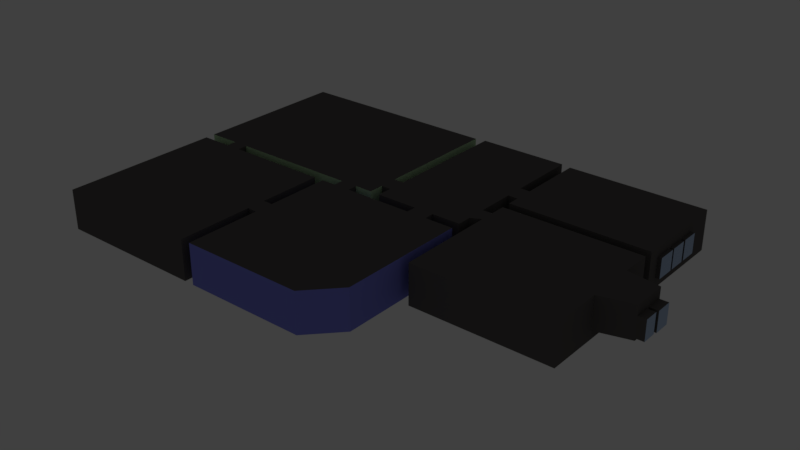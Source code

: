 # Source: Rorstrasndsgatan.blend  (saved by Blender 2.79.0; exported with 4.5.12 LTS)
import bpy
from mathutils import Matrix  # noqa: F401  (used for matrix-valued properties, if any)

bpy.ops.wm.read_factory_settings(use_empty=True)
scene = bpy.context.scene
scene.name = 'Scene'

# ---- collections
col_collection_1 = bpy.data.collections.new('Collection 1'); scene.collection.children.link(col_collection_1)

# ---- materials (node trees are filled in below, after node groups)
mat_material_001 = bpy.data.materials.new('Material.001')
mat_material_001.alpha_threshold = 0.0
mat_material_001.use_transparent_shadow = False
mat_material_001.diffuse_color = (0.1215, 0.1126, 0.1095, 1.0)
mat_material_001.roughness = 0.5
mat_material_002 = bpy.data.materials.new('Material.002')
mat_material_002.alpha_threshold = 0.0
mat_material_002.use_transparent_shadow = False
mat_material_002.diffuse_color = (0.2338, 0.2478, 0.8, 1.0)
mat_material_002.roughness = 0.5
mat_material_003 = bpy.data.materials.new('Material.003')
mat_material_003.alpha_threshold = 0.0
mat_material_003.use_transparent_shadow = False
mat_material_003.diffuse_color = (0.5475, 0.8, 0.4751, 1.0)
mat_material_003.roughness = 0.5
mat_material_004 = bpy.data.materials.new('Material.004')
mat_material_004.alpha_threshold = 0.0
mat_material_004.use_transparent_shadow = False
mat_material_004.diffuse_color = (0.47, 0.5968, 0.8, 1.0)
mat_material_004.roughness = 0.5

# ---- material node trees

# ---- world
world_world = bpy.data.worlds.new('World'); scene.world = world_world
world_world.color = (0.05088, 0.05088, 0.05088)
world_world.use_sun_shadow = False
world_world.sun_shadow_jitter_overblur = 0.0
world_world.cycles.sampling_method = 'MANUAL'

# ---- lights
light_point_006 = bpy.data.lights.new('Point.006', 'POINT')
light_point_006.transmission_factor = 0.0
light_point_006.energy = 376.0
light_point_006.shadow_buffer_clip_start = 0.5
light_point_006.shadow_soft_size = 0.1
light_point_006.shadow_maximum_resolution = 0.006
light_point_006.use_absolute_resolution = True
light_point_005 = bpy.data.lights.new('Point.005', 'POINT')
light_point_005.transmission_factor = 0.0
light_point_005.energy = 376.0
light_point_005.shadow_buffer_clip_start = 0.5
light_point_005.shadow_soft_size = 0.1
light_point_005.shadow_maximum_resolution = 0.006
light_point_005.use_absolute_resolution = True
light_point_004 = bpy.data.lights.new('Point.004', 'POINT')
light_point_004.transmission_factor = 0.0
light_point_004.energy = 376.0
light_point_004.shadow_buffer_clip_start = 0.5
light_point_004.shadow_soft_size = 0.1
light_point_004.shadow_maximum_resolution = 0.006
light_point_004.use_absolute_resolution = True
light_point_003 = bpy.data.lights.new('Point.003', 'POINT')
light_point_003.transmission_factor = 0.0
light_point_003.energy = 376.0
light_point_003.shadow_buffer_clip_start = 0.5
light_point_003.shadow_soft_size = 0.1
light_point_003.shadow_maximum_resolution = 0.006
light_point_003.use_absolute_resolution = True
light_point_002 = bpy.data.lights.new('Point.002', 'POINT')
light_point_002.transmission_factor = 0.0
light_point_002.energy = 376.0
light_point_002.shadow_buffer_clip_start = 0.5
light_point_002.shadow_soft_size = 0.1
light_point_002.shadow_maximum_resolution = 0.006
light_point_002.use_absolute_resolution = True
light_point_001 = bpy.data.lights.new('Point.001', 'POINT')
light_point_001.transmission_factor = 0.0
light_point_001.energy = 376.0
light_point_001.shadow_buffer_clip_start = 0.5
light_point_001.shadow_soft_size = 0.1
light_point_001.shadow_maximum_resolution = 0.006
light_point_001.use_absolute_resolution = True
light_point = bpy.data.lights.new('Point', 'POINT')
light_point.transmission_factor = 0.0
light_point.energy = 100.0
light_point.shadow_buffer_clip_start = 0.5
light_point.shadow_soft_size = 0.1
light_point.shadow_maximum_resolution = 0.006
light_point.use_absolute_resolution = True

# ---- meshes
me_plane = bpy.data.meshes.new('Plane')
me_plane.from_pydata([(-14.0, -15.0, 0.0), (1.0, -15.0, 0.0), (-14.0, 1.0, 0.0), (1.0, 1.0, 0.0), (2.0, -15.0, 0.0), (17.0, -11.94, 0.0), (2.0, 1.0, 0.0), (17.0, 1.0, 0.0), (8.0, 2.0, 0.0), (17.0, 2.0, 0.0), (8.0, 14.48, 0.0), (17.0, 14.48, 0.0), (-14.0, 2.0, 0.0), (1.0, 2.0, 0.0), (-14.0, 18.0, 0.0), (1.0, 18.0, 0.0), (2.0, 2.0, 0.0), (2.0, 18.0, 0.0), (7.0, 2.0, 0.0), (7.0, 18.0, 0.0), (18.0, -6.0, 0.0), (32.0, -6.0, 0.0), (18.0, 7.0, 0.0), (32.0, 7.0, 0.0), (18.0, 8.0, 0.0), (32.0, 8.0, 0.0), (18.0, 18.0, 0.0), (32.0, 18.0, 0.0), (3.495, -15.0, 0.0), (3.495, 1.0, 0.0), (5.214, -15.0, 0.0), (5.214, 1.0, 0.0), (12.12, -15.0, 0.0), (12.12, 1.0, 0.0), (14.14, -15.0, 0.0), (14.14, 1.0, 0.0), (2.0, -5.529, 0.0), (17.0, -5.529, 0.0), (3.495, -5.529, 0.0), (5.214, -5.529, 0.0), (12.12, -5.529, 0.0), (14.14, -5.529, 0.0), (2.0, -7.445, 0.0), (17.0, -7.445, 0.0), (3.495, -7.445, 0.0), (5.214, -7.445, 0.0), (12.12, -7.445, 0.0), (14.14, -7.445, 0.0), (-14.0, -7.396, 0.0), (1.0, -7.396, 0.0), (1.0, -5.509, 0.0), (-14.0, -5.509, 0.0), (-10.86, -15.0, 0.0), (-10.86, 1.0, 0.0), (-10.86, -7.396, 0.0), (-10.86, -5.509, 0.0), (-9.292, -15.0, 0.0), (-9.292, 1.0, 0.0), (-9.292, -7.396, 0.0), (-9.292, -5.509, 0.0), (-9.336, 2.0, 0.0), (-9.336, 18.0, 0.0), (-10.89, 18.0, 0.0), (-10.89, 2.0, 0.0), (-14.0, 3.552, 0.0), (7.0, 3.552, 0.0), (1.0, 3.552, 0.0), (2.0, 3.552, 0.0), (-9.336, 3.552, 0.0), (-10.89, 3.552, 0.0), (1.0, 5.375, 0.0), (2.0, 5.375, 0.0), (-9.336, 5.375, 0.0), (-10.89, 5.375, 0.0), (-14.0, 5.375, 0.0), (7.0, 5.375, 0.0), (3.494, 2.0, 0.0), (3.494, 18.0, 0.0), (3.494, 3.552, 0.0), (3.494, 5.375, 0.0), (5.196, 18.0, 0.0), (5.196, 3.552, 0.0), (5.196, 5.375, 0.0), (5.196, 2.0, 0.0), (8.0, 3.549, 0.0), (17.0, 3.47, 0.0), (17.0, 5.373, 0.0), (8.0, 5.373, 0.0), (12.15, 2.0, 0.0), (12.15, 14.48, 0.0), (12.15, 3.47, 0.0), (12.15, 5.373, 0.0), (14.08, 2.0, 0.0), (14.08, 14.48, 0.0), (14.08, 3.47, 0.0), (14.08, 5.373, 0.0), (18.0, 3.47, 0.0), (32.0, 3.987, 0.0), (32.0, 5.342, 0.0), (18.0, 5.42, 0.0), (18.0, 9.267, 0.0), (32.0, 9.267, 0.0), (32.0, 11.16, 0.0), (18.0, 11.2, 0.0), (17.0, 9.276, 0.0), (8.0, 9.337, 0.0), (12.15, 9.337, 0.0), (14.08, 9.337, 0.0), (17.0, 11.23, 0.0), (12.15, 11.23, 0.0), (14.08, 11.23, 0.0), (8.0, 11.23, 0.0), (-14.0, -15.0, 3.0), (1.0, -15.0, 3.0), (-14.0, 1.0, 3.0), (1.0, 1.0, 3.0), (2.0, -15.0, 3.0), (17.0, -11.94, 3.0), (2.0, 1.0, 3.0), (17.0, 1.0, 3.0), (8.0, 2.0, 3.0), (17.0, 2.0, 3.0), (8.0, 14.48, 3.0), (17.0, 14.48, 3.0), (-14.0, 2.0, 3.0), (1.0, 2.0, 3.0), (-14.0, 18.0, 3.0), (1.0, 18.0, 3.0), (2.0, 2.0, 3.0), (2.0, 18.0, 3.0), (7.0, 2.0, 3.0), (7.0, 18.0, 3.0), (18.0, -6.0, 3.0), (32.0, -6.0, 3.0), (18.0, 7.0, 3.0), (32.0, 7.0, 3.0), (18.0, 8.0, 3.0), (32.0, 8.0, 3.0), (18.0, 18.0, 3.0), (32.0, 18.0, 3.0), (3.495, -15.0, 3.0), (3.495, 1.0, 3.0), (5.214, -15.0, 3.0), (5.214, 1.0, 3.0), (12.12, -15.0, 3.0), (12.12, 1.0, 3.0), (14.14, -15.0, 3.0), (14.14, 1.0, 3.0), (2.0, -5.529, 3.0), (17.0, -5.529, 3.0), (2.0, -7.445, 3.0), (17.0, -7.445, 3.0), (-14.0, -7.396, 3.0), (1.0, -7.396, 3.0), (1.0, -5.509, 3.0), (-14.0, -5.509, 3.0), (-10.86, -15.0, 3.0), (-10.86, 1.0, 3.0), (-9.292, -15.0, 3.0), (-9.292, 1.0, 3.0), (-9.336, 2.0, 3.0), (-9.336, 18.0, 3.0), (-10.89, 18.0, 3.0), (-10.89, 2.0, 3.0), (-14.0, 3.552, 3.0), (7.0, 3.552, 3.0), (-14.0, 5.375, 3.0), (7.0, 5.375, 3.0), (3.494, 2.0, 3.0), (3.494, 18.0, 3.0), (5.196, 18.0, 3.0), (5.196, 2.0, 3.0), (8.0, 3.549, 3.0), (17.0, 3.47, 3.0), (17.0, 5.373, 3.0), (8.0, 5.373, 3.0), (12.15, 2.0, 3.0), (17.0, 18.19, 0.0), (14.08, 2.0, 3.0), (14.08, 18.19, 0.0), (18.0, 3.47, 3.0), (32.0, 3.987, 3.0), (32.0, 5.342, 3.0), (18.0, 5.42, 3.0), (18.0, 9.267, 3.0), (32.0, 9.267, 3.0), (32.0, 11.16, 3.0), (18.0, 11.2, 3.0), (17.0, 9.276, 3.0), (8.0, 9.337, 3.0), (17.0, 11.23, 3.0), (8.0, 11.23, 3.0), (-14.0, -15.0, 4.0), (1.0, -15.0, 4.0), (-14.0, 1.0, 4.0), (1.0, 1.0, 4.0), (2.0, -15.0, 4.0), (17.0, -11.94, 4.0), (2.0, 1.0, 4.0), (17.0, 1.0, 4.0), (8.0, 2.0, 4.0), (17.0, 2.0, 4.0), (8.0, 14.48, 4.0), (17.0, 14.48, 4.0), (-14.0, 2.0, 4.0), (1.0, 2.0, 4.0), (-14.0, 18.0, 4.0), (1.0, 18.0, 4.0), (2.0, 2.0, 4.0), (2.0, 18.0, 4.0), (7.0, 2.0, 4.0), (7.0, 18.0, 4.0), (18.0, -6.0, 4.0), (32.0, -6.0, 4.0), (18.0, 7.0, 4.0), (32.0, 7.0, 4.0), (18.0, 8.0, 4.0), (32.0, 8.0, 4.0), (18.0, 18.0, 4.0), (32.0, 18.0, 4.0), (3.495, -15.0, 4.0), (3.495, 1.0, 4.0), (5.214, -15.0, 4.0), (5.214, 1.0, 4.0), (12.12, -15.0, 4.0), (12.12, 1.0, 4.0), (14.14, -15.0, 4.0), (14.14, 1.0, 4.0), (2.0, -5.529, 4.0), (17.0, -5.529, 4.0), (3.495, -5.529, 4.0), (5.214, -5.529, 4.0), (12.12, -5.529, 4.0), (14.14, -5.529, 4.0), (2.0, -7.445, 4.0), (17.0, -7.445, 4.0), (3.495, -7.445, 4.0), (5.214, -7.445, 4.0), (12.12, -7.445, 4.0), (14.14, -7.445, 4.0), (-14.0, -7.396, 4.0), (1.0, -7.396, 4.0), (1.0, -5.509, 4.0), (-14.0, -5.509, 4.0), (-10.86, -15.0, 4.0), (-10.86, 1.0, 4.0), (-10.86, -7.396, 4.0), (-10.86, -5.509, 4.0), (-9.292, -15.0, 4.0), (-9.292, 1.0, 4.0), (-9.292, -7.396, 4.0), (-9.292, -5.509, 4.0), (-9.336, 2.0, 4.0), (-9.336, 18.0, 4.0), (-10.89, 18.0, 4.0), (-10.89, 2.0, 4.0), (-14.0, 3.552, 4.0), (7.0, 3.552, 4.0), (1.0, 3.552, 4.0), (2.0, 3.552, 4.0), (-9.336, 3.552, 4.0), (-10.89, 3.552, 4.0), (1.0, 5.375, 4.0), (2.0, 5.375, 4.0), (-9.336, 5.375, 4.0), (-10.89, 5.375, 4.0), (-14.0, 5.375, 4.0), (7.0, 5.375, 4.0), (3.494, 2.0, 4.0), (3.494, 18.0, 4.0), (3.494, 3.552, 4.0), (3.494, 5.375, 4.0), (5.196, 18.0, 4.0), (5.196, 3.552, 4.0), (5.196, 5.375, 4.0), (5.196, 2.0, 4.0), (8.0, 3.549, 4.0), (17.0, 3.47, 4.0), (17.0, 5.373, 4.0), (8.0, 5.373, 4.0), (12.15, 2.0, 4.0), (12.15, 14.48, 4.0), (12.15, 3.47, 4.0), (12.15, 5.373, 4.0), (14.08, 2.0, 4.0), (14.08, 14.48, 4.0), (14.08, 3.47, 4.0), (14.08, 5.373, 4.0), (18.0, 3.987, 4.0), (32.0, 3.987, 4.0), (32.0, 5.342, 4.0), (18.0, 5.42, 4.0), (18.0, 9.267, 4.0), (32.0, 9.267, 4.0), (32.0, 11.16, 4.0), (18.0, 11.2, 4.0), (17.0, 9.276, 4.0), (8.0, 9.337, 4.0), (12.15, 9.337, 4.0), (14.08, 9.337, 4.0), (17.0, 11.23, 4.0), (12.15, 11.23, 4.0), (14.08, 11.23, 4.0), (8.0, 11.23, 4.0), (1.0, 14.59, 0.0), (2.0, 14.59, 0.0), (-9.336, 14.59, 0.0), (-10.89, 14.59, 0.0), (-14.0, 14.59, 0.0), (7.0, 14.59, 0.0), (3.494, 14.59, 0.0), (5.196, 14.59, 0.0), (-14.0, 14.59, 3.0), (7.0, 14.59, 3.0), (1.0, 14.59, 4.0), (2.0, 14.59, 4.0), (-9.336, 14.59, 4.0), (-10.89, 14.59, 4.0), (-14.0, 14.59, 4.0), (7.0, 14.59, 4.0), (3.494, 14.59, 4.0), (5.196, 14.59, 4.0), (8.0, 11.23, 1.012), (8.0, 14.48, 1.012), (8.0, 18.19, 0.0), (-14.0, 3.552, 1.012), (-14.0, 5.375, 1.012), (-14.0, -7.396, 1.012), (-14.0, -5.509, 1.012), (-14.0, 2.0, 1.012), (1.0, -7.396, 1.012), (1.0, -15.0, 1.012), (14.14, -15.0, 1.012), (12.12, -15.0, 1.012), (14.14, 1.0, 1.012), (17.0, 1.0, 1.012), (-14.0, 18.0, 1.012), (-10.89, 18.0, 1.012), (3.494, 18.0, 1.012), (5.196, 18.0, 1.012), (14.08, 2.0, 1.012), (-14.0, 1.0, 1.012), (32.0, 3.987, 1.012), (32.0, -6.0, 1.012), (17.0, -5.529, 1.012), (17.0, -7.445, 1.012), (7.0, 18.0, 1.012), (-10.86, -15.0, 1.012), (-14.0, -15.0, 1.012), (32.0, 5.342, 1.012), (18.0, -6.0, 1.012), (18.0, 3.47, 1.012), (18.0, 5.42, 1.012), (18.0, 7.0, 1.012), (-10.86, 1.0, 1.012), (-10.89, 2.0, 1.012), (32.0, 7.0, 1.012), (7.0, 5.375, 1.012), (8.0, 5.373, 1.012), (32.0, 9.267, 1.012), (32.0, 8.0, 1.012), (18.0, 8.0, 1.012), (17.0, 3.47, 1.012), (17.0, 2.0, 1.012), (18.0, 18.0, 1.012), (32.0, 18.0, 1.012), (17.0, 5.373, 1.012), (32.0, 11.16, 1.012), (18.0, 9.267, 1.012), (-9.292, -15.0, 1.012), (17.0, 11.23, 1.012), (18.0, 11.2, 1.012), (8.0, 9.337, 1.012), (17.0, 9.276, 1.012), (2.0, -7.445, 1.012), (17.0, -11.94, 1.012), (12.15, 18.19, 0.0), (1.0, 18.0, 1.012), (2.0, 18.0, 1.012), (3.495, -15.0, 1.012), (2.0, -15.0, 1.012), (-9.336, 18.0, 1.012), (5.214, -15.0, 1.012), (17.0, 14.48, 1.012), (7.0, 14.59, 1.012), (-14.0, 14.59, 1.012), (-14.0, 11.69, 0.0), (7.0, 11.69, 0.0), (3.494, 11.69, 0.0), (5.196, 11.69, 0.0), (-14.0, 11.69, 3.0), (7.0, 11.69, 3.0), (-14.0, 11.69, 4.0), (7.0, 11.69, 4.0), (3.494, 11.69, 4.0), (5.196, 11.69, 4.0), (1.0, 11.69, 0.0), (2.0, 11.69, 0.0), (-9.336, 11.69, 0.0), (-10.89, 11.69, 0.0), (1.0, 11.69, 4.0), (2.0, 11.69, 4.0), (-9.336, 11.69, 4.0), (-10.89, 11.69, 4.0), (7.0, 11.69, 1.012), (-14.0, 11.69, 1.012), (-14.0, 8.436, 0.0), (7.0, 8.436, 0.0), (3.494, 8.436, 0.0), (5.196, 8.436, 0.0), (-14.0, 8.436, 3.0), (7.0, 8.436, 3.0), (-14.0, 8.436, 4.0), (7.0, 8.436, 4.0), (3.494, 8.436, 4.0), (5.196, 8.436, 4.0), (7.0, 8.436, 1.012), (1.0, 8.436, 0.0), (2.0, 8.436, 0.0), (-9.336, 8.436, 0.0), (-10.89, 8.436, 0.0), (1.0, 8.436, 4.0), (2.0, 8.436, 4.0), (-9.336, 8.436, 4.0), (-10.89, 8.436, 4.0), (-14.0, 8.436, 1.012), (1.0, -5.195, 0.0), (-14.0, -5.195, 0.0), (-10.86, -5.195, 0.0), (-9.292, -5.195, 0.0), (1.0, -5.195, 3.0), (-14.0, -5.195, 3.0), (1.0, -5.195, 4.0), (-14.0, -5.195, 4.0), (-10.86, -5.195, 4.0), (-9.292, -5.195, 4.0), (-14.0, -5.195, 1.012), (1.0, -3.209, 0.0), (-10.86, -3.209, 0.0), (-9.292, -3.209, 0.0), (1.0, -3.209, 3.0), (1.0, -3.209, 4.0), (-10.86, -3.209, 4.0), (-9.292, -3.209, 4.0), (-14.0, -3.209, 1.012), (-14.0, -3.209, 0.0), (-14.0, -3.209, 3.0), (-14.0, -3.209, 4.0), (-14.0, -7.644, 0.0), (1.0, -7.644, 0.0), (-10.86, -7.644, 0.0), (-9.292, -7.644, 0.0), (-14.0, -7.644, 3.0), (1.0, -7.644, 3.0), (-14.0, -7.644, 4.0), (1.0, -7.644, 4.0), (-10.86, -7.644, 4.0), (-9.292, -7.644, 4.0), (-14.0, -7.644, 1.012), (1.0, -7.644, 1.012), (-14.0, -10.01, 0.0), (-14.0, -10.01, 3.0), (-14.0, -10.01, 4.0), (1.0, -10.01, 1.012), (1.0, -10.01, 0.0), (-10.86, -10.01, 0.0), (-9.292, -10.01, 0.0), (1.0, -10.01, 3.0), (1.0, -10.01, 4.0), (-10.86, -10.01, 4.0), (-9.292, -10.01, 4.0), (-14.0, -10.01, 1.012), (-14.42, -10.01, 1.012), (-14.42, -7.644, 1.012), (-14.42, -7.644, 3.0), (-14.42, -10.01, 3.0), (-14.54, -5.509, 3.0), (-14.54, -7.396, 3.0), (-14.54, -7.396, 1.012), (-14.54, -5.509, 1.012), (-14.47, -3.209, 3.0), (-14.47, -5.195, 3.0), (-14.47, -5.195, 1.012), (-14.47, -3.209, 1.012), (1.0, 8.781, 0.0), (2.0, 8.781, 0.0), (-9.336, 8.781, 0.0), (-10.89, 8.781, 0.0), (1.0, 8.781, 4.0), (2.0, 8.781, 4.0), (-9.336, 8.781, 4.0), (-10.89, 8.781, 4.0), (-14.0, 8.781, 1.012), (-14.0, 8.781, 0.0), (7.0, 8.781, 0.0), (3.494, 8.781, 0.0), (5.196, 8.781, 0.0), (-14.0, 8.781, 3.0), (7.0, 8.781, 3.0), (-14.0, 8.781, 4.0), (7.0, 8.781, 4.0), (3.494, 8.781, 4.0), (5.196, 8.781, 4.0), (7.0, 8.781, 1.012), (1.0, 11.4, 0.0), (2.0, 11.4, 0.0), (-9.336, 11.4, 0.0), (-10.89, 11.4, 0.0), (1.0, 11.4, 4.0), (2.0, 11.4, 4.0), (-9.336, 11.4, 4.0), (-10.89, 11.4, 4.0), (-14.0, 11.4, 1.012), (-14.0, 11.4, 0.0), (7.0, 11.4, 0.0), (3.494, 11.4, 0.0), (5.196, 11.4, 0.0), (-14.0, 11.4, 3.0), (7.0, 11.4, 3.0), (-14.0, 11.4, 4.0), (7.0, 11.4, 4.0), (3.494, 11.4, 4.0), (5.196, 11.4, 4.0), (7.0, 11.4, 1.012), (-14.37, 8.436, 3.0), (-14.37, 5.375, 3.0), (-14.37, 14.59, 1.012), (-14.37, 14.59, 3.0), (-14.37, 5.375, 1.012), (-14.37, 11.69, 1.012), (-14.37, 11.69, 3.0), (-14.37, 8.436, 1.012), (-14.61, 11.4, 3.0), (-14.61, 8.781, 3.0), (-14.61, 8.781, 1.012), (-14.61, 11.4, 1.012), (18.0, -0.004768, 0.0), (32.0, -0.8915, 0.0), (18.0, -0.004768, 3.0), (32.0, -0.8915, 3.0), (18.0, -0.004768, 4.0), (32.0, -0.8915, 4.0), (18.0, -0.004768, 1.012), (32.0, -0.8915, 1.012), (32.0, 1.423, 0.0), (32.0, 1.423, 4.0), (18.0, 1.423, 1.012), (18.0, 1.423, 0.0), (18.0, 1.423, 3.0), (18.0, 1.423, 4.0), (18.0, -0.3335, 0.0), (18.0, -0.3335, 3.0), (18.0, -0.3335, 4.0), (32.0, -1.22, 1.012), (32.0, -1.22, 0.0), (32.0, -1.22, 3.0), (32.0, -1.22, 4.0), (18.0, -0.3335, 1.012), (18.0, -3.03, 0.0), (18.0, -3.03, 3.0), (18.0, -3.03, 4.0), (32.0, -3.03, 1.012), (32.0, -3.03, 0.0), (32.0, -3.03, 3.0), (32.0, -3.03, 4.0), (18.0, -3.03, 1.012), (32.0, 13.13, 0.0), (18.0, 13.16, 0.0), (32.0, 13.13, 3.0), (18.0, 13.16, 3.0), (32.0, 13.13, 4.0), (18.0, 13.16, 4.0), (32.0, 13.13, 1.012), (18.0, 13.16, 1.012), (32.0, 13.42, 0.0), (32.0, 13.42, 3.0), (32.0, 13.42, 4.0), (18.0, 13.45, 1.012), (18.0, 13.45, 0.0), (18.0, 13.45, 3.0), (18.0, 13.45, 4.0), (32.0, 13.42, 1.012), (32.0, 15.14, 0.0), (32.0, 15.14, 3.0), (32.0, 15.14, 4.0), (18.0, 15.16, 1.012), (18.0, 15.16, 0.0), (18.0, 15.16, 3.0), (18.0, 15.16, 4.0), (32.0, 15.14, 1.012), (32.0, 15.44, 0.0), (32.0, 15.44, 3.0), (32.0, 15.44, 4.0), (18.0, 15.46, 1.012), (18.0, 15.46, 0.0), (18.0, 15.46, 3.0), (18.0, 15.46, 4.0), (32.0, 15.44, 1.012), (18.0, 11.44, 0.0), (18.0, 11.44, 3.0), (18.0, 11.44, 4.0), (32.0, 11.4, 1.012), (32.0, 11.4, 0.0), (32.0, 11.4, 3.0), (32.0, 11.4, 4.0), (18.0, 11.44, 1.012), (32.38, 9.267, 3.0), (32.38, 11.16, 3.0), (32.38, 9.267, 1.012), (32.38, 11.16, 1.012), (32.38, 11.4, 3.0), (32.38, 13.13, 3.0), (32.38, 13.13, 1.012), (32.38, 15.14, 1.012), (32.38, 13.42, 1.012), (32.38, 13.42, 3.0), (32.38, 15.14, 3.0), (32.38, 11.4, 1.012), (32.0, 1.7, 0.0), (32.0, 1.7, 4.0), (18.0, 1.7, 1.012), (18.0, 1.7, 0.0), (18.0, 1.7, 3.0), (18.0, 1.7, 4.0), (18.0, -3.267, 0.0), (18.0, -3.267, 3.0), (18.0, -3.267, 4.0), (32.0, -3.267, 1.012), (32.0, -3.267, 0.0), (32.0, -3.267, 3.0), (32.0, -3.267, 4.0), (18.0, -3.267, 1.012), (36.07, 1.423, 1.012), (36.07, -0.004768, 1.012), (36.07, -0.004768, 3.0), (36.07, 1.423, 3.0), (12.15, 15.08, 0.0), (8.0, 15.08, 0.0), (14.08, 15.08, 0.0), (17.0, 15.08, 0.0), (8.0, 15.08, 3.0), (17.0, 15.08, 3.0), (12.15, 15.08, 4.0), (8.0, 15.08, 4.0), (17.0, 15.08, 4.0), (14.08, 15.08, 4.0), (8.0, 15.08, 1.012), (17.0, 15.08, 1.012), (12.15, 18.19, 3.0), (8.0, 18.19, 3.0), (14.08, 18.19, 3.0), (17.0, 18.19, 3.0), (12.15, 18.19, 4.0), (8.0, 18.19, 4.0), (17.0, 18.19, 4.0), (14.08, 18.19, 4.0), (8.0, 18.19, 1.012), (12.15, 18.19, 1.012), (14.08, 18.19, 1.012), (17.0, 18.19, 1.012), (36.16, 1.7, 3.0), (32.41, 3.47, 3.0), (36.16, 1.7, 1.012), (32.0, 3.313, 0.0), (32.0, 3.831, 4.0), (18.0, 3.313, 1.012), (18.0, 3.313, 0.0), (18.0, 3.313, 3.0), (18.0, 3.313, 4.0), (36.16, 3.313, 3.0), (36.16, 3.313, 1.012), (8.0, 14.48, 0.7891), (-14.0, 5.375, 0.7891), (-14.0, -5.509, 0.7891), (1.0, -15.0, 0.7891), (12.12, -15.0, 0.7891), (17.0, 1.0, 0.7891), (-10.89, 18.0, 0.7891), (5.196, 18.0, 0.7891), (-14.0, 1.0, 0.7891), (32.0, -6.0, 0.7891), (17.0, -7.445, 0.7891), (7.0, 18.0, 0.7891), (-14.0, -15.0, 0.7891), (18.0, 3.47, 0.7891), (18.0, 7.0, 0.7891), (-10.89, 2.0, 0.7891), (8.0, 5.373, 0.7891), (32.0, 8.0, 0.7891), (18.0, 8.0, 0.7891), (17.0, 2.0, 0.7891), (32.0, 18.0, 0.7891), (18.0, 9.267, 0.7891), (18.0, 11.2, 0.7891), (8.0, 9.337, 0.7891), (17.0, 9.276, 0.7891), (17.0, -11.94, 0.7891), (2.0, 18.0, 0.7891), (2.0, -15.0, 0.7891), (17.0, 14.48, 0.7891), (8.0, 11.23, 0.7891), (-14.0, 3.552, 0.7891), (-14.0, -7.396, 0.7891), (-14.0, 2.0, 0.7891), (1.0, -7.396, 0.7891), (14.14, -15.0, 0.7891), (14.14, 1.0, 0.7891), (-14.0, 18.0, 0.7891), (3.494, 18.0, 0.7891), (14.08, 2.0, 0.7891), (32.0, 3.987, 0.7891), (17.0, -5.529, 0.7891), (-10.86, -15.0, 0.7891), (32.0, 5.342, 0.7891), (18.0, -6.0, 0.7891), (18.0, 5.42, 0.7891), (-10.86, 1.0, 0.7891), (32.0, 7.0, 0.7891), (7.0, 5.375, 0.7891), (32.0, 9.267, 0.7891), (17.0, 3.47, 0.7891), (18.0, 18.0, 0.7891), (17.0, 5.373, 0.7891), (32.0, 11.16, 0.7891), (-9.292, -15.0, 0.7891), (17.0, 11.23, 0.7891), (2.0, -7.445, 0.7891), (1.0, 18.0, 0.7891), (3.495, -15.0, 0.7891), (-9.336, 18.0, 0.7891), (5.214, -15.0, 0.7891), (7.0, 14.59, 0.7891), (-14.0, 14.59, 0.7891), (-14.0, 11.69, 0.7891), (7.0, 11.69, 0.7891), (7.0, 8.436, 0.7891), (-14.0, 8.436, 0.7891), (-14.0, -5.195, 0.7891), (-14.0, -3.209, 0.7891), (1.0, -7.644, 0.7891), (-14.0, -7.644, 0.7891), (1.0, -10.01, 0.7891), (-14.0, -10.01, 0.7891), (-14.0, 8.781, 0.7891), (7.0, 8.781, 0.7891), (-14.0, 11.4, 0.7891), (7.0, 11.4, 0.7891), (32.0, -0.8915, 0.7891), (18.0, -0.004768, 0.7891), (18.0, 1.423, 0.7891), (32.0, 1.423, 0.7891), (32.0, -1.22, 0.7891), (18.0, -0.3335, 0.7891), (32.0, -3.03, 0.7891), (18.0, -3.03, 0.7891), (18.0, 13.16, 0.7891), (32.0, 13.13, 0.7891), (18.0, 13.45, 0.7891), (32.0, 13.42, 0.7891), (18.0, 15.16, 0.7891), (32.0, 15.14, 0.7891), (18.0, 15.46, 0.7891), (32.0, 15.44, 0.7891), (32.0, 11.4, 0.7891), (18.0, 11.44, 0.7891), (18.0, 1.7, 0.7891), (32.0, 1.7, 0.7891), (32.0, -3.267, 0.7891), (18.0, -3.267, 0.7891), (8.0, 15.08, 0.7891), (17.0, 15.08, 0.7891), (8.0, 18.19, 0.7891), (12.15, 18.19, 0.7891), (14.08, 18.19, 0.7891), (17.0, 18.19, 0.7891), (18.0, 3.313, 0.7891), (32.0, 3.313, 0.7891), (35.26, 3.47, 3.0), (35.26, 3.47, 4.0), (35.26, 3.313, 3.0), (35.26, 3.47, 1.012), (35.26, 3.313, 4.0), (35.26, 3.47, 0.7891), (35.26, 1.423, 1.012), (35.26, -0.004768, 1.012), (35.26, -0.004768, 0.7891), (35.26, -0.004768, 3.0), (35.26, -0.004768, 4.0), (35.26, 1.423, 3.0), (35.26, 1.423, 4.0), (35.26, 1.7, 1.012), (35.26, 1.423, 0.7891), (35.26, 1.7, 3.0), (35.26, 1.7, 4.0), (35.26, 3.313, 1.012), (35.26, 1.7, 0.7891), (35.58, 1.423, 1.012), (35.58, -0.004768, 1.012), (35.58, -0.004768, 3.0), (35.58, 1.423, 3.0), (35.67, 3.313, 1.012), (35.67, 1.7, 1.012), (35.67, 1.7, 3.0), (35.67, 3.313, 3.0), (35.26, 3.313, 0.7891)], [(669, 661)], [(439, 57, 3, 437), (41, 35, 7, 37), (110, 93, 11, 108), (99, 22, 23, 98), (594, 26, 27, 590), (68, 66, 13, 60), (78, 76, 16, 67), (66, 67, 16, 13), (36, 6, 29, 38), (38, 29, 31, 39), (39, 31, 33, 40), (40, 33, 35, 41), (46, 40, 41, 47), (45, 39, 40, 46), (44, 38, 39, 45), (42, 36, 38, 44), (47, 41, 37, 43), (34, 47, 43, 5), (4, 42, 44, 28), (28, 44, 45, 30), (30, 45, 46, 32), (32, 46, 47, 34), (451, 58, 49, 449), (58, 59, 50, 49), (48, 51, 55, 54), (448, 48, 54, 450), (445, 2, 53, 438), (54, 55, 59, 58), (450, 54, 58, 451), (438, 53, 57, 439), (69, 68, 60, 63), (64, 69, 63, 12), (74, 73, 69, 64), (73, 72, 68, 69), (70, 71, 67, 66), (79, 78, 67, 71), (72, 70, 66, 68), (419, 417, 70, 72), (408, 79, 71, 418), (417, 418, 71, 70), (420, 419, 72, 73), (406, 420, 73, 74), (409, 82, 79, 408), (82, 81, 78, 79), (81, 83, 76, 78), (65, 18, 83, 81), (75, 65, 81, 82), (407, 75, 82, 409), (92, 94, 85, 9), (94, 95, 86, 85), (84, 87, 91, 90), (8, 84, 90, 88), (111, 10, 89, 109), (90, 91, 95, 94), (88, 90, 94, 92), (109, 89, 93, 110), (666, 96, 97, 663), (96, 99, 98, 97), (24, 100, 101, 25), (100, 103, 102, 101), (91, 106, 107, 95), (87, 105, 106, 91), (95, 107, 104, 86), (106, 109, 110, 107), (105, 111, 109, 106), (107, 110, 108, 104), (35, 33, 88, 92), (29, 76, 83, 31), (57, 53, 63, 60), (65, 75, 87, 84), (85, 86, 99, 96), (103, 100, 104, 108), (36, 42, 49, 50), (157, 114, 194, 245), (129, 127, 207, 209), (440, 115, 195, 441), (123, 383, 647, 641), (125, 128, 208, 205), (191, 189, 297, 303), (117, 151, 235, 197), (153, 150, 234, 241), (313, 131, 211, 319), (158, 113, 193, 248), (120, 176, 280, 200), (174, 188, 296, 278), (148, 154, 242, 228), (410, 166, 266, 412), (461, 112, 192, 462), (188, 184, 292, 296), (115, 159, 249, 195), (189, 175, 279, 297), (591, 139, 219, 592), (599, 187, 295, 600), (187, 190, 300, 295), (156, 158, 248, 244), (184, 136, 216, 292), (185, 186, 294, 293), (183, 174, 278, 291), (139, 138, 218, 219), (173, 180, 288, 277), (121, 173, 277, 201), (136, 137, 217, 216), (137, 185, 293, 217), (165, 172, 276, 257), (135, 134, 214, 215), (175, 167, 267, 279), (182, 135, 215, 290), (163, 157, 245, 255), (132, 133, 213, 212), (134, 183, 291, 214), (159, 160, 252, 249), (625, 132, 212, 626), (181, 182, 290, 289), (168, 141, 221, 268), (112, 156, 244, 192), (171, 130, 210, 275), (131, 170, 272, 211), (151, 149, 229, 235), (143, 171, 275, 223), (128, 168, 268, 208), (634, 635, 799, 798), (118, 148, 228, 198), (176, 145, 225, 280), (431, 155, 243, 433), (130, 165, 257, 210), (147, 178, 284, 227), (170, 169, 269, 272), (162, 126, 206, 254), (119, 147, 227, 199), (160, 125, 205, 252), (144, 146, 226, 224), (453, 153, 241, 455), (164, 124, 204, 256), (155, 152, 240, 243), (166, 164, 256, 266), (202, 281, 642, 643), (122, 191, 303, 202), (190, 123, 203, 300), (142, 144, 224, 222), (124, 163, 255, 204), (178, 121, 201, 284), (285, 203, 644, 645), (161, 162, 254, 253), (169, 129, 209, 269), (172, 120, 200, 276), (145, 143, 223, 225), (323, 322, 191, 122), (203, 123, 641, 644), (326, 325, 164, 166), (152, 155, 476, 477), (325, 329, 124, 164), (459, 330, 153, 453), (333, 332, 146, 144), (60, 13, 125, 160), (335, 334, 147, 119), (337, 336, 126, 162), (339, 338, 169, 170), (334, 340, 178, 147), (18, 65, 165, 130), (436, 328, 155, 431), (88, 33, 145, 176), (6, 36, 148, 118), (766, 776, 804, 795), (16, 76, 168, 128), (31, 83, 171, 143), (345, 344, 149, 151), (346, 339, 170, 131), (83, 18, 130, 171), (348, 347, 156, 112), (76, 29, 141, 168), (342, 349, 182, 181), (631, 350, 132, 625), (57, 60, 160, 159), (353, 352, 183, 134), (350, 343, 133, 132), (355, 354, 157, 163), (349, 356, 135, 182), (358, 357, 167, 175), (356, 353, 134, 135), (65, 84, 172, 165), (360, 359, 185, 137), (361, 360, 137, 136), (363, 362, 173, 121), (362, 351, 180, 173), (365, 364, 138, 139), (352, 366, 174, 183), (603, 601, 617, 610), (368, 361, 136, 184), (347, 369, 158, 156), (371, 370, 190, 187), (605, 371, 187, 599), (597, 365, 139, 591), (372, 358, 175, 189), (3, 57, 159, 115), (373, 188, 184, 368), (471, 348, 112, 461), (390, 312, 527, 530), (36, 50, 154, 148), (366, 373, 188, 174), (8, 88, 176, 120), (369, 331, 113, 158), (384, 346, 131, 313), (330, 374, 150, 153), (375, 345, 151, 117), (322, 372, 189, 191), (13, 16, 128, 125), (281, 285, 645, 642), (437, 3, 115, 440), (378, 377, 127, 129), (354, 341, 114, 157), (380, 379, 140, 116), (374, 380, 116, 150), (332, 375, 117, 146), (344, 335, 119, 149), (377, 381, 161, 127), (379, 382, 142, 140), (29, 6, 118, 141), (33, 31, 143, 145), (84, 8, 120, 172), (338, 378, 129, 169), (381, 337, 162, 161), (122, 202, 643, 640), (340, 363, 121, 178), (329, 355, 163, 124), (382, 333, 144, 142), (370, 383, 123, 190), (443, 441, 195, 249), (233, 229, 199, 227), (302, 300, 203, 285), (291, 290, 215, 214), (596, 592, 219, 218), (260, 252, 205, 258), (270, 259, 208, 268), (258, 205, 208, 259), (228, 230, 221, 198), (230, 231, 223, 221), (231, 232, 225, 223), (232, 233, 227, 225), (238, 239, 233, 232), (237, 238, 232, 231), (236, 237, 231, 230), (234, 236, 230, 228), (239, 235, 229, 233), (226, 197, 235, 239), (196, 220, 236, 234), (220, 222, 237, 236), (222, 224, 238, 237), (224, 226, 239, 238), (457, 455, 241, 250), (250, 241, 242, 251), (240, 246, 247, 243), (454, 456, 246, 240), (447, 442, 245, 194), (246, 250, 251, 247), (456, 457, 250, 246), (442, 443, 249, 245), (261, 255, 252, 260), (256, 204, 255, 261), (266, 256, 261, 265), (265, 261, 260, 264), (262, 258, 259, 263), (271, 263, 259, 270), (264, 260, 258, 262), (423, 264, 262, 421), (414, 422, 263, 271), (421, 262, 263, 422), (424, 265, 264, 423), (412, 266, 265, 424), (415, 414, 271, 274), (274, 271, 270, 273), (273, 270, 268, 275), (257, 273, 275, 210), (267, 274, 273, 257), (413, 415, 274, 267), (284, 201, 277, 286), (286, 277, 278, 287), (276, 282, 283, 279), (200, 280, 282, 276), (303, 301, 281, 202), (282, 286, 287, 283), (280, 284, 286, 282), (301, 302, 285, 281), (668, 664, 289, 288), (288, 289, 290, 291), (216, 217, 293, 292), (292, 293, 294, 295), (283, 287, 299, 298), (279, 283, 298, 297), (287, 278, 296, 299), (298, 299, 302, 301), (297, 298, 301, 303), (299, 296, 300, 302), (227, 284, 280, 225), (221, 223, 275, 268), (249, 252, 255, 245), (257, 276, 279, 267), (277, 288, 291, 278), (295, 300, 296, 292), (228, 242, 241, 234), (116, 140, 220, 196), (150, 116, 196, 234), (146, 117, 197, 226), (149, 119, 199, 229), (127, 161, 253, 207), (140, 142, 222, 220), (141, 118, 198, 221), (171, 275, 268, 168), (141, 143, 171, 168), (143, 141, 221, 223), (148, 150, 234, 228), (150, 148, 154, 153), (153, 154, 242, 241), (157, 245, 249, 159), (157, 159, 160, 163), (252, 255, 163, 160), (167, 267, 257, 165), (167, 165, 172, 175), (276, 279, 175, 172), (280, 176, 178, 284), (145, 147, 178, 176), (147, 145, 225, 227), (174, 278, 277, 173), (174, 173, 180, 183), (183, 180, 288, 291), (295, 187, 184, 292), (184, 188, 190, 187), (300, 296, 188, 190), (211, 272, 321, 319), (272, 269, 320, 321), (206, 318, 317, 254), (254, 317, 316, 253), (207, 314, 315, 209), (269, 209, 315, 320), (253, 316, 314, 207), (404, 384, 313, 391), (336, 385, 312, 126), (126, 312, 318, 206), (391, 313, 319, 393), (19, 309, 311, 80), (80, 311, 310, 77), (14, 62, 307, 308), (62, 61, 306, 307), (15, 17, 305, 304), (77, 310, 305, 17), (61, 15, 304, 306), (707, 732, 385, 336), (734, 731, 384, 404), (725, 699, 383, 370), (730, 675, 333, 382), (703, 686, 355, 329), (709, 690, 363, 340), (89, 10, 637, 636), (729, 677, 337, 381), (708, 697, 378, 338), (728, 730, 382, 379), (727, 729, 381, 377), (711, 676, 335, 344), (705, 696, 375, 332), (726, 698, 380, 374), (698, 728, 379, 380), (716, 679, 341, 354), (697, 727, 377, 378), (11, 93, 638, 639), (700, 694, 372, 322), (696, 681, 345, 375), (704, 726, 374, 330), (731, 682, 346, 384), (724, 674, 331, 369), (722, 695, 373, 366), (736, 672, 326, 425), (742, 683, 348, 471), (695, 373, 368, 692), (694, 687, 358, 372), (762, 691, 365, 597), (764, 693, 371, 605), (693, 725, 370, 371), (712, 724, 369, 347), (692, 689, 361, 368), (719, 723, 367, 359), (715, 722, 366, 352), (691, 721, 364, 365), (720, 684, 351, 362), (690, 720, 362, 363), (689, 688, 360, 361), (688, 719, 359, 360), (717, 685, 353, 356), (687, 718, 357, 358), (713, 717, 356, 349), (686, 716, 354, 355), (714, 680, 343, 350), (685, 715, 352, 353), (768, 714, 350, 631), (710, 713, 349, 342), (683, 712, 347, 348), (682, 678, 339, 346), (681, 711, 344, 345), (342, 181, 777, 780), (737, 673, 328, 436), (706, 709, 340, 334), (678, 708, 338, 339), (677, 707, 336, 337), (676, 706, 334, 335), (675, 705, 332, 333), (739, 704, 330, 459), (701, 703, 329, 325), (673, 702, 327, 328), (672, 701, 325, 326), (93, 89, 636, 638), (671, 700, 322, 323), (732, 733, 405, 385), (746, 734, 404, 523), (518, 391, 393, 520), (523, 404, 391, 518), (319, 321, 395, 393), (321, 320, 394, 395), (318, 392, 403, 317), (317, 403, 402, 316), (314, 400, 401, 315), (320, 315, 401, 394), (316, 402, 400, 314), (425, 326, 528, 531), (312, 390, 392, 318), (309, 387, 389, 311), (311, 389, 388, 310), (308, 307, 399, 386), (307, 306, 398, 399), (304, 305, 397, 396), (310, 388, 397, 305), (306, 304, 396, 398), (357, 416, 411, 167), (167, 411, 413, 267), (718, 735, 416, 357), (743, 736, 425, 492), (500, 502, 415, 413), (502, 501, 414, 415), (499, 412, 424, 491), (491, 424, 423, 490), (488, 421, 422, 489), (501, 489, 422, 414), (490, 423, 421, 488), (492, 425, 410, 497), (497, 410, 412, 499), (494, 407, 409, 496), (496, 409, 408, 495), (493, 487, 420, 406), (487, 486, 419, 420), (484, 485, 418, 417), (495, 408, 418, 485), (486, 484, 417, 419), (738, 737, 436, 444), (247, 251, 435, 434), (243, 247, 434, 433), (251, 242, 432, 435), (50, 426, 430, 154), (446, 444, 483, 480), (446, 431, 433, 447), (154, 430, 432, 242), (55, 428, 429, 59), (51, 427, 428, 55), (59, 429, 426, 50), (114, 446, 447, 194), (341, 444, 446, 114), (679, 738, 444, 341), (434, 435, 443, 442), (433, 434, 442, 447), (435, 432, 441, 443), (426, 437, 440, 430), (430, 440, 441, 432), (428, 438, 439, 429), (427, 445, 438, 428), (429, 439, 437, 426), (741, 739, 459, 463), (702, 740, 458, 327), (469, 470, 457, 456), (462, 469, 456, 454), (470, 468, 455, 457), (327, 458, 452, 152), (463, 459, 453, 467), (467, 453, 455, 468), (152, 452, 454, 240), (465, 450, 451, 466), (460, 448, 450, 465), (466, 451, 449, 464), (56, 466, 464, 1), (0, 460, 465, 52), (52, 465, 466, 56), (113, 467, 468, 193), (331, 463, 467, 113), (248, 193, 468, 470), (192, 244, 469, 462), (244, 248, 470, 469), (674, 741, 463, 331), (740, 742, 471, 458), (461, 452, 474, 475), (452, 461, 462, 454), (504, 505, 485, 484), (458, 471, 472, 473), (452, 458, 473, 474), (471, 461, 475, 472), (515, 495, 485, 505), (328, 327, 478, 479), (327, 152, 477, 478), (155, 328, 479, 476), (506, 504, 484, 486), (444, 436, 482, 483), (431, 446, 480, 481), (436, 431, 481, 482), (507, 506, 486, 487), (513, 507, 487, 493), (516, 496, 495, 515), (514, 494, 496, 516), (517, 497, 499, 519), (492, 497, 533, 534), (510, 490, 488, 508), (521, 509, 489, 501), (508, 488, 489, 509), (511, 491, 490, 510), (519, 499, 491, 511), (522, 521, 501, 502), (520, 522, 502, 500), (745, 743, 492, 512), (416, 503, 498, 411), (411, 498, 500, 413), (735, 744, 503, 416), (733, 745, 512, 405), (393, 395, 522, 520), (395, 394, 521, 522), (392, 519, 511, 403), (403, 511, 510, 402), (400, 508, 509, 401), (394, 401, 509, 521), (402, 510, 508, 400), (405, 512, 517, 390), (390, 517, 519, 392), (387, 514, 516, 389), (389, 516, 515, 388), (386, 399, 507, 513), (399, 398, 506, 507), (398, 396, 504, 506), (388, 515, 505, 397), (396, 397, 505, 504), (503, 523, 518, 498), (498, 518, 520, 500), (744, 746, 523, 503), (552, 556, 541, 540), (749, 748, 542, 546), (385, 405, 529, 526), (405, 390, 530, 529), (410, 425, 531, 524), (312, 385, 526, 527), (166, 410, 524, 525), (326, 166, 525, 528), (751, 747, 543, 553), (512, 492, 534, 535), (497, 517, 532, 533), (517, 512, 535, 532), (546, 542, 538, 548), (553, 543, 539, 555), (555, 539, 541, 556), (548, 538, 540, 549), (550, 536, 537, 554), (622, 548, 549, 623), (620, 546, 548, 622), (765, 749, 546, 620), (633, 634, 798, 797), (540, 541, 545, 549), (289, 664, 781, 778), (543, 747, 785, 784), (536, 547, 544, 537), (558, 550, 554, 562), (563, 555, 556, 564), (753, 751, 553, 561), (560, 564, 556, 552), (748, 752, 557, 542), (542, 557, 551, 538), (538, 551, 552, 540), (626, 630, 564, 560), (767, 753, 561, 627), (627, 561, 563, 629), (629, 563, 564, 630), (624, 558, 562, 628), (752, 754, 565, 557), (557, 565, 559, 551), (551, 559, 560, 552), (757, 755, 573, 577), (763, 756, 572, 601), (600, 604, 570, 571), (583, 575, 615, 616), (577, 573, 569, 579), (579, 569, 571, 580), (603, 568, 570, 604), (598, 567, 566, 602), (587, 579, 580, 588), (585, 577, 579, 587), (759, 757, 577, 585), (756, 758, 581, 572), (571, 570, 576, 580), (572, 581, 575, 568), (568, 575, 576, 570), (567, 578, 574, 566), (761, 759, 585, 593), (593, 585, 587, 595), (595, 587, 588, 596), (758, 760, 589, 581), (580, 576, 584, 588), (601, 572, 612, 617), (575, 583, 584, 576), (578, 586, 582, 574), (138, 595, 596, 218), (364, 593, 595, 138), (721, 761, 593, 364), (760, 762, 597, 589), (588, 584, 592, 596), (589, 597, 591, 583), (583, 591, 592, 584), (586, 594, 590, 582), (103, 598, 602, 102), (186, 603, 604, 294), (367, 601, 603, 186), (295, 294, 604, 600), (723, 763, 601, 367), (755, 764, 605, 573), (573, 605, 599, 569), (569, 599, 600, 571), (667, 622, 623, 668), (665, 620, 622, 667), (775, 765, 620, 665), (581, 589, 613, 614), (359, 367, 609, 608), (367, 186, 607, 609), (589, 583, 616, 613), (572, 568, 611, 612), (186, 185, 606, 607), (575, 581, 614, 615), (568, 603, 610, 611), (185, 359, 608, 606), (632, 633, 797, 796), (549, 545, 619, 623), (181, 289, 778, 777), (619, 545, 789, 793), (547, 621, 618, 544), (20, 624, 628, 21), (133, 629, 630, 213), (343, 627, 629, 133), (680, 767, 627, 343), (212, 213, 630, 626), (754, 768, 631, 565), (565, 631, 625, 559), (559, 625, 626, 560), (645, 644, 654, 655), (639, 638, 179, 177), (747, 750, 791, 785), (563, 561, 553, 555), (710, 342, 780, 782), (662, 660, 802, 801), (642, 645, 655, 652), (644, 641, 651, 654), (638, 636, 376, 179), (643, 642, 652, 653), (640, 643, 653, 649), (636, 637, 324, 376), (646, 640, 649, 656), (323, 122, 640, 646), (699, 11, 639, 770), (671, 323, 646, 769), (648, 649, 653, 652), (650, 648, 652, 655), (651, 650, 655, 654), (657, 656, 649, 648), (658, 657, 648, 650), (659, 658, 650, 651), (774, 773, 658, 659), (773, 772, 657, 658), (772, 771, 656, 657), (770, 639, 177, 774), (641, 647, 659, 651), (769, 646, 656, 771), (527, 526, 529, 530), (532, 535, 534, 533), (524, 531, 528, 525), (476, 479, 478, 477), (480, 483, 482, 481), (472, 475, 474, 473), (776, 710, 782, 804), (669, 670, 800, 803), (750, 766, 795, 791), (684, 775, 665, 351), (351, 665, 667, 180), (180, 667, 668, 288), (541, 539, 786, 787), (623, 619, 664, 668), (670, 662, 801, 800), (621, 666, 663, 618), (539, 543, 784, 786), (618, 663, 776, 766), (96, 666, 775, 684), (637, 769, 771, 324), (647, 770, 774, 659), (376, 324, 771, 772), (179, 376, 772, 773), (177, 179, 773, 774), (10, 671, 769, 637), (383, 699, 770, 647), (558, 624, 768, 754), (21, 628, 767, 680), (544, 618, 766, 750), (666, 621, 765, 775), (567, 598, 764, 755), (102, 602, 763, 723), (582, 590, 762, 760), (26, 594, 761, 721), (574, 582, 760, 758), (594, 586, 759, 761), (566, 574, 758, 756), (586, 578, 757, 759), (602, 566, 756, 763), (578, 567, 755, 757), (550, 558, 754, 752), (628, 562, 753, 767), (536, 550, 752, 748), (562, 554, 751, 753), (537, 544, 750, 747), (621, 547, 749, 765), (554, 537, 747, 751), (547, 536, 748, 749), (494, 514, 746, 744), (386, 513, 745, 733), (407, 494, 744, 735), (513, 493, 743, 745), (448, 460, 742, 740), (1, 464, 741, 674), (48, 448, 740, 702), (464, 449, 739, 741), (2, 445, 738, 679), (445, 427, 737, 738), (493, 406, 736, 743), (75, 407, 735, 718), (514, 387, 734, 746), (308, 386, 733, 732), (10, 111, 700, 671), (74, 64, 701, 672), (51, 48, 702, 673), (64, 12, 703, 701), (449, 49, 704, 739), (32, 34, 705, 675), (7, 35, 706, 676), (62, 14, 707, 677), (80, 77, 708, 678), (35, 92, 709, 706), (427, 51, 673, 737), (663, 97, 710, 776), (43, 37, 711, 681), (19, 80, 678, 682), (0, 52, 712, 683), (97, 98, 713, 710), (624, 20, 714, 768), (22, 99, 715, 685), (20, 21, 680, 714), (63, 53, 716, 686), (98, 23, 717, 713), (87, 75, 718, 687), (23, 22, 685, 717), (25, 101, 719, 688), (24, 25, 688, 689), (9, 85, 720, 690), (85, 96, 684, 720), (27, 26, 721, 691), (99, 86, 722, 715), (101, 102, 723, 719), (100, 24, 689, 692), (52, 56, 724, 712), (103, 108, 725, 693), (598, 103, 693, 764), (590, 27, 691, 762), (105, 87, 687, 694), (104, 695, 692, 100), (460, 0, 683, 742), (406, 74, 672, 736), (86, 104, 695, 722), (56, 1, 674, 724), (309, 19, 682, 731), (49, 42, 726, 704), (5, 43, 681, 696), (111, 105, 694, 700), (17, 15, 727, 697), (53, 2, 679, 716), (4, 28, 728, 698), (42, 4, 698, 726), (34, 5, 696, 705), (37, 7, 676, 711), (15, 61, 729, 727), (28, 30, 730, 728), (77, 17, 697, 708), (61, 62, 677, 729), (92, 9, 690, 709), (12, 63, 686, 703), (30, 32, 675, 730), (108, 11, 699, 725), (387, 309, 731, 734), (14, 308, 732, 707), (779, 777, 778, 781), (779, 792, 802, 803), (804, 782, 780, 794), (785, 791, 783, 784), (786, 784, 797, 798), (786, 788, 789, 787), (791, 795, 790, 783), (783, 790, 792, 788), (788, 792, 793, 789), (788, 786, 798, 799), (784, 783, 796, 797), (783, 788, 799, 796), (792, 790, 801, 802), (779, 794, 780, 777), (790, 794, 800, 801), (795, 804, 794, 790), (792, 779, 781, 793), (794, 779, 803, 800), (660, 669, 803, 802), (635, 632, 796, 799), (545, 541, 787, 789), (664, 619, 793, 781), (632, 635, 634, 633), (670, 669, 660, 662), (606, 608, 609, 607), (610, 617, 612, 611), (613, 616, 615, 614)])
me_plane.polygons.foreach_set('material_index', [0, 0, 0, 0, 0, 0, 0, 0, 0, 0, 0, 0, 0, 0, 0, 0, 0, 0, 0, 0, 0, 0, 0, 0, 0, 0, 0, 0, 0, 0, 0, 0, 0, 0, 0, 0, 0, 0, 0, 0, 0, 0, 0, 0, 0, 0, 0, 0, 0, 0, 0, 0, 0, 0, 0, 0, 0, 0, 0, 0, 0, 0, 0, 0, 0, 0, 0, 0, 0, 0, 0, 0, 0, 0, 2, 0, 0, 2, 0, 1, 0, 2, 0, 0, 0, 0, 2, 0, 0, 0, 0, 0, 0, 0, 0, 0, 0, 0, 0, 0, 0, 0, 0, 0, 0, 0, 0, 0, 0, 0, 0, 0, 0, 0, 0, 2, 2, 1, 0, 2, 0, 1, 0, 0, 2, 0, 2, 2, 1, 2, 1, 0, 2, 0, 2, 0, 0, 0, 1, 2, 0, 0, 2, 2, 0, 1, 0, 0, 2, 0, 2, 0, 1, 2, 1, 2, 2, 0, 2, 0, 0, 1, 0, 2, 0, 1, 2, 2, 0, 0, 0, 0, 0, 0, 0, 0, 0, 0, 0, 0, 0, 0, 0, 0, 0, 0, 0, 0, 0, 0, 0, 0, 0, 0, 0, 0, 2, 0, 0, 0, 0, 2, 0, 1, 0, 2, 0, 0, 2, 0, 1, 1, 1, 1, 2, 1, 1, 1, 0, 2, 2, 0, 0, 2, 1, 0, 0, 0, 0, 0, 0, 0, 0, 0, 0, 0, 0, 0, 0, 0, 0, 0, 0, 0, 0, 0, 0, 0, 0, 0, 0, 0, 0, 0, 0, 0, 0, 0, 0, 0, 0, 0, 0, 0, 0, 0, 0, 0, 0, 0, 0, 0, 0, 0, 0, 0, 0, 0, 0, 0, 0, 0, 0, 0, 0, 0, 0, 0, 0, 0, 0, 0, 0, 0, 0, 0, 0, 0, 0, 1, 1, 1, 1, 2, 1, 1, 2, 0, 1, 1, 0, 0, 0, 0, 2, 2, 0, 0, 0, 0, 1, 0, 0, 0, 0, 0, 0, 0, 0, 0, 0, 0, 0, 0, 2, 2, 2, 2, 0, 0, 0, 0, 0, 0, 0, 2, 2, 0, 1, 2, 0, 0, 2, 2, 1, 2, 1, 1, 1, 1, 0, 2, 0, 0, 1, 0, 2, 0, 0, 2, 0, 0, 0, 0, 0, 0, 0, 0, 0, 0, 0, 0, 0, 0, 0, 0, 0, 0, 0, 0, 0, 0, 0, 0, 2, 1, 0, 0, 0, 2, 2, 1, 1, 0, 2, 0, 2, 0, 0, 2, 2, 2, 2, 0, 0, 0, 0, 0, 0, 0, 2, 2, 0, 0, 0, 0, 0, 0, 0, 2, 2, 2, 2, 0, 0, 0, 0, 0, 0, 0, 2, 2, 0, 0, 0, 0, 0, 0, 0, 0, 0, 0, 0, 0, 0, 0, 0, 0, 0, 0, 0, 0, 0, 0, 0, 0, 0, 0, 0, 0, 0, 0, 0, 0, 0, 0, 0, 0, 0, 0, 0, 0, 0, 0, 0, 0, 0, 0, 0, 0, 0, 0, 0, 0, 0, 0, 0, 0, 0, 0, 0, 0, 0, 0, 0, 0, 0, 0, 0, 0, 0, 2, 2, 0, 0, 0, 0, 0, 0, 0, 2, 2, 2, 2, 2, 0, 0, 0, 0, 0, 0, 0, 2, 2, 0, 0, 0, 0, 0, 0, 0, 2, 2, 2, 0, 0, 2, 2, 2, 2, 2, 2, 0, 2, 2, 2, 0, 0, 0, 0, 0, 0, 0, 0, 0, 0, 0, 0, 0, 0, 0, 0, 0, 0, 0, 0, 0, 0, 0, 0, 0, 0, 0, 0, 0, 0, 0, 0, 0, 0, 0, 0, 0, 0, 0, 0, 0, 0, 0, 0, 0, 0, 0, 0, 0, 0, 0, 0, 0, 0, 0, 0, 0, 0, 0, 0, 0, 0, 0, 0, 0, 0, 0, 0, 0, 0, 0, 0, 0, 0, 0, 0, 0, 0, 0, 0, 0, 0, 0, 0, 0, 0, 0, 0, 0, 0, 0, 0, 0, 0, 0, 0, 0, 0, 0, 0, 0, 0, 0, 0, 0, 0, 0, 0, 0, 0, 0, 0, 0, 0, 0, 0, 0, 0, 0, 0, 0, 3, 3, 3, 3, 3, 3, 0, 0, 0, 0, 0, 0, 0, 0, 0, 0, 0, 0, 0, 0, 0, 0, 0, 0, 0, 0, 0, 0, 0, 0, 0, 0, 0, 0, 0, 0, 0, 0, 0, 0, 0, 0, 0, 0, 0, 0, 0, 0, 2, 2, 2, 2, 0, 0, 0, 0, 0, 0, 2, 2, 2, 2, 0, 2, 0, 2, 0, 1, 1, 2, 2, 0, 0, 0, 1, 2, 0, 0, 0, 0, 0, 0, 0, 0, 0, 0, 0, 0, 0, 0, 0, 0, 0, 0, 0, 0, 0, 0, 0, 0, 2, 0, 0, 2, 0, 1, 0, 2, 0, 1, 1, 1, 1, 2, 1, 2, 2, 0, 2, 1, 0, 2, 2, 0, 0, 0, 0, 0, 0, 0, 0, 0, 0, 0, 0, 0, 0, 0, 0, 0, 0, 0, 0, 0, 0, 3, 3, 3, 3, 3])
me_plane.materials.append(mat_material_001)
me_plane.materials.append(mat_material_002)
me_plane.materials.append(mat_material_003)
me_plane.materials.append(mat_material_004)
me_plane.use_remesh_preserve_volume = False
me_plane.use_remesh_preserve_attributes = False
me_plane.use_mirror_vertex_groups = False
me_plane.update()

# ---- objects
ob_point_006 = bpy.data.objects.new('Point.006', light_point_006)
ob_point_005 = bpy.data.objects.new('Point.005', light_point_005)
ob_point_004 = bpy.data.objects.new('Point.004', light_point_004)
ob_point_003 = bpy.data.objects.new('Point.003', light_point_003)
ob_point_002 = bpy.data.objects.new('Point.002', light_point_002)
ob_point_001 = bpy.data.objects.new('Point.001', light_point_001)
ob_point = bpy.data.objects.new('Point', light_point)
ob_plane = bpy.data.objects.new('Plane', me_plane)

# ---- transforms, parenting, visibility, modifiers, constraints
ob_point_006.location = (22.81, 0.4126, 3.423)
ob_point_006.lineart.crease_threshold = 0.0
ob_point_005.location = (22.85, 11.87, 3.423)
ob_point_005.lineart.crease_threshold = 0.0
ob_point_004.location = (11.66, 11.87, 3.423)
ob_point_004.lineart.crease_threshold = 0.0
ob_point_003.location = (11.66, 7.231, 3.423)
ob_point_003.lineart.crease_threshold = 0.0
ob_point_002.location = (-3.748, 7.231, 3.768)
ob_point_002.lineart.crease_threshold = 0.0
ob_point_001.location = (-8.49, -6.64, 3.68)
ob_point_001.lineart.crease_threshold = 0.0
ob_point.location = (9.018, -3.907, 3.68)
ob_point.lineart.crease_threshold = 0.0
ob_plane.location = (-1.0, -1.0, 0.0)
ob_plane.lineart.crease_threshold = 0.0

# ---- collection membership
col_collection_1.objects.link(ob_point_006)
col_collection_1.objects.link(ob_point_005)
col_collection_1.objects.link(ob_point_004)
col_collection_1.objects.link(ob_point_003)
col_collection_1.objects.link(ob_point_002)
col_collection_1.objects.link(ob_point_001)
col_collection_1.objects.link(ob_point)
col_collection_1.objects.link(ob_plane)

# ---- scene / render settings (as saved in the file)
scene.frame_start = 1; scene.frame_end = 250; scene.frame_set(1)
scene.render.engine = 'BLENDER_EEVEE_NEXT'
scene.render.resolution_percentage = 50
scene.render.dither_intensity = 0.0
scene.cycles.use_denoising = False
scene.cycles.samples = 128
scene.cycles.sampling_pattern = 'TABULATED_SOBOL'
scene.cycles.use_adaptive_sampling = False
scene.cycles.use_light_tree = False
scene.cycles.blur_glossy = 0.0
scene.cycles.sample_clamp_indirect = 0.0
scene.view_settings.view_transform = 'Standard'
bpy.context.view_layer.update()

# ---- added for rendering (the .blend has no active camera): camera
cam_auto = bpy.data.cameras.new('AutoCamera')
cam_auto.lens = 50.0
cam_auto.sensor_width = 36.0
cam_auto.clip_end = 1000.0
ob_auto_camera = bpy.data.objects.new('AutoCamera', cam_auto)
scene.collection.objects.link(ob_auto_camera)
ob_auto_camera.location = (66.0217, -66.8969, 46.9951)
ob_auto_camera.rotation_euler = (1.09748, -7.21219e-08, 0.694738)
scene.camera = ob_auto_camera
bpy.context.view_layer.update()
